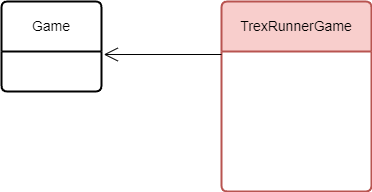

The diagram above was exported from draw.io. Its source (the exported page's mxGraphModel, read from the mxfile embedded in the PNG):
<mxGraphModel dx="1383" dy="755" grid="1" gridSize="10" guides="1" tooltips="1" connect="1" arrows="1" fold="1" page="1" pageScale="1" pageWidth="1654" pageHeight="1169" math="0" shadow="0">
  <root>
    <mxCell id="0" />
    <mxCell id="1" parent="0" />
    <object label="TrexRunnerGame" id="tU30vOhTwL_W7sJjWPu2-16">
      <mxCell style="swimlane;childLayout=stackLayout;horizontal=1;startSize=50;horizontalStack=0;rounded=1;fontSize=14;fontStyle=0;strokeWidth=2;resizeParent=0;resizeLast=1;shadow=0;dashed=0;align=center;arcSize=4;whiteSpace=wrap;html=1;fillColor=#f8cecc;strokeColor=#b85450;" vertex="1" parent="1">
        <mxGeometry x="650" y="10" width="150" height="190" as="geometry" />
      </mxCell>
    </object>
    <mxCell id="sVa9UcdC9sMI2af0bCOy-1" value="Game" style="swimlane;childLayout=stackLayout;horizontal=1;startSize=50;horizontalStack=0;rounded=1;fontSize=14;fontStyle=0;strokeWidth=2;resizeParent=0;resizeLast=1;shadow=0;dashed=0;align=center;arcSize=4;whiteSpace=wrap;html=1;" vertex="1" parent="1">
      <mxGeometry x="430" y="10" width="100" height="90" as="geometry">
        <mxRectangle x="430" y="60" width="80" height="50" as="alternateBounds" />
      </mxGeometry>
    </mxCell>
    <mxCell id="sVa9UcdC9sMI2af0bCOy-6" value="" style="endArrow=open;endFill=1;endSize=12;html=1;rounded=0;entryX=1.023;entryY=0.589;entryDx=0;entryDy=0;entryPerimeter=0;" edge="1" parent="1" target="sVa9UcdC9sMI2af0bCOy-1">
      <mxGeometry width="160" relative="1" as="geometry">
        <mxPoint x="650" y="63" as="sourcePoint" />
        <mxPoint x="840" y="100" as="targetPoint" />
      </mxGeometry>
    </mxCell>
  </root>
</mxGraphModel>